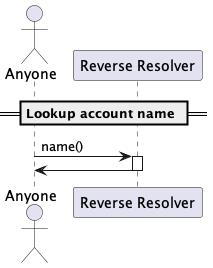

The diagram above was rendered by PlantUML. Its source (embedded in the PNG):
@startuml
'https://plantuml.com/sequence-diagram

'autonumber
actor Anyone
participant "Reverse Resolver"

== Lookup account name ==

Anyone -> "Reverse Resolver": name()
activate "Reverse Resolver"
"Reverse Resolver" -> Anyone
deactivate "Reverse Resolver"

@enduml